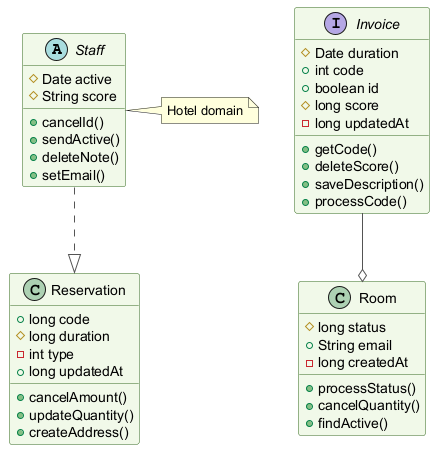

The diagram above was rendered by PlantUML. Its source (embedded in the PNG):
@startuml
skinparam backgroundColor #FFFFFF
skinparam classBackgroundColor #F1F8E9
skinparam classBorderColor #33691E
skinparam ArrowColor #555555
abstract class Staff {
  #Date active
  #String score
  +cancelId()
  +sendActive()
  +deleteNote()
  +setEmail()
}
class Reservation {
  +long code
  #long duration
  -int type
  +long updatedAt
  +cancelAmount()
  +updateQuantity()
  +createAddress()
}
interface Invoice {
  #Date duration
  +int code
  +boolean id
  #long score
  -long updatedAt
  +getCode()
  +deleteScore()
  +saveDescription()
  +processCode()
}
class Room {
  #long status
  +String email
  -long createdAt
  +processStatus()
  +cancelQuantity()
  +findActive()
}
Invoice --o Room
Staff ..|> Reservation
note right of Staff : Hotel domain
@enduml